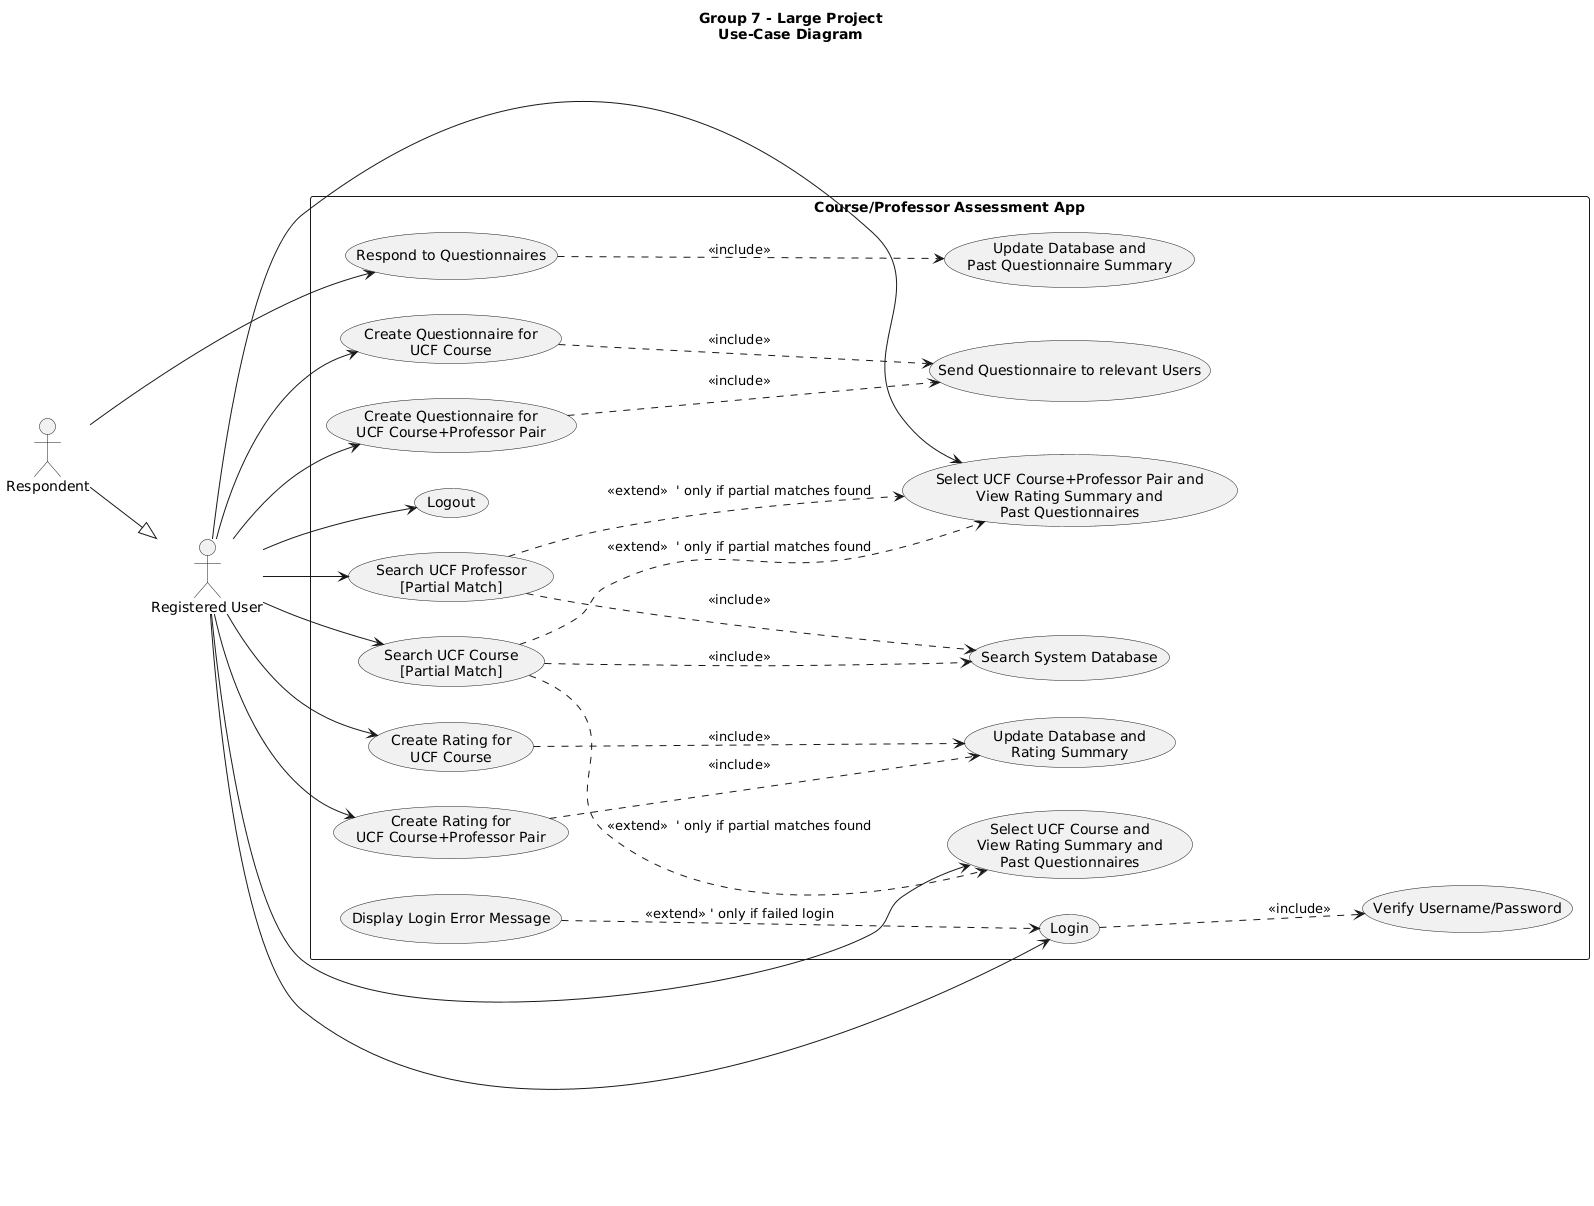

The diagram above was rendered by PlantUML. Its source (embedded in the PNG):
@startuml
title Group 7 - Large Project\nUse-Case Diagram
left to right direction

actor "Registered User" as User
actor Respondent

rectangle "Course/Professor Assessment App" {

  ' --- Core use cases ---
  (Login) as UC_Login
  (Logout) as UC_Logout
  (Verify Username/Password) as UC_Validate
  (Display Login Error Message) as UC_LoginError
  (Select UCF Course and\nView Rating Summary and\nPast Questionnaires) as UC_SelectCourse
  (Select UCF Course+Professor Pair and\nView Rating Summary and\nPast Questionnaires) as UC_SelectProfessor
  (Search UCF Course\n[Partial Match]) as UC_SearchCourse
  (Search UCF Professor\n[Partial Match]) as UC_SearchProfessor
  (Search System Database) as UC_SearchDatabase
  (Create Rating for\nUCF Course) as UC_RateCourse
  (Create Rating for\nUCF Course+Professor Pair) as UC_RateProfessor
  (Update Database and\nRating Summary) as UC_UpdateRatingSummary
  (Create Questionnaire for\nUCF Course) as UC_CourseQuestionnaire
  (Create Questionnaire for\nUCF Course+Professor Pair) as UC_ProfessorQuestionnaire
  (Send Questionnaire to relevant Users) as UC_SendQuestionnaire
  (Respond to Questionnaires) as UC_RespondToQuestionnaire
  (Update Database and\nPast Questionnaire Summary) as UC_UpdateQuestionnaire

  ' --- Authentication ---
  UC_Login ..> UC_Validate : <<include>>
  UC_LoginError ..> UC_Login : <<extend>> ' only if failed login

  ' --- Search behavior ---
  UC_SearchCourse ..> UC_SelectCourse : <<extend>>  ' only if partial matches found
  UC_SearchCourse ..> UC_SelectProfessor : <<extend>>  ' only if partial matches found
  UC_SearchProfessor ..> UC_SelectProfessor : <<extend>>  ' only if partial matches found
  UC_SearchCourse ..> UC_SearchDatabase : <<include>>
  UC_SearchProfessor ..> UC_SearchDatabase : <<include>>

  ' --- System interactions ---
  UC_RateCourse ..> UC_UpdateRatingSummary : <<include>>
  UC_RateProfessor ..> UC_UpdateRatingSummary : <<include>>
  UC_CourseQuestionnaire ..> UC_SendQuestionnaire : <<include>>
  UC_ProfessorQuestionnaire ..> UC_SendQuestionnaire : <<include>>
  UC_RespondToQuestionnaire ..> UC_UpdateQuestionnaire : <<include>>
  
  ' --- User interactions ---
  User --> UC_Login
  User --> UC_Logout
  User --> UC_SelectCourse
  User --> UC_SelectProfessor
  User --> UC_SearchCourse
  User --> UC_SearchProfessor
  User --> UC_RateCourse
  User --> UC_RateProfessor
  User --> UC_CourseQuestionnaire
  User --> UC_ProfessorQuestionnaire
  Respondent --> UC_RespondToQuestionnaire
  Respondent --|> User
}
@enduml